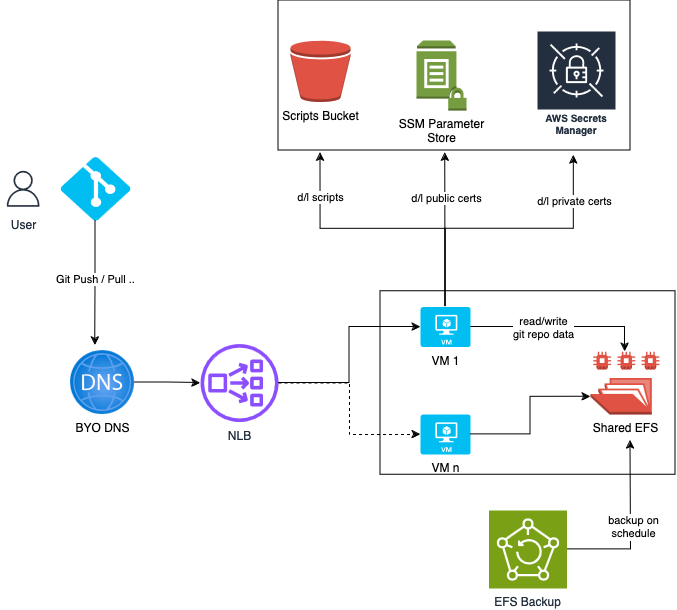

The diagram above was exported from draw.io. Its source (the exported page's mxGraphModel, read from the mxfile embedded in the PNG):
<mxGraphModel dx="1021" dy="535" grid="1" gridSize="10" guides="1" tooltips="1" connect="1" arrows="1" fold="1" page="1" pageScale="1" pageWidth="827" pageHeight="1169" math="0" shadow="0">
  <root>
    <mxCell id="0" />
    <mxCell id="1" parent="0" />
    <mxCell id="l9AkCLbXs-fqpU6GZf-Q-34" value="" style="rounded=0;whiteSpace=wrap;html=1;" vertex="1" parent="1">
      <mxGeometry x="410" y="380.75" width="295" height="183.5" as="geometry" />
    </mxCell>
    <mxCell id="l9AkCLbXs-fqpU6GZf-Q-30" value="" style="rounded=0;whiteSpace=wrap;html=1;" vertex="1" parent="1">
      <mxGeometry x="308" y="90" width="352" height="150" as="geometry" />
    </mxCell>
    <mxCell id="l9AkCLbXs-fqpU6GZf-Q-7" style="edgeStyle=orthogonalEdgeStyle;rounded=0;orthogonalLoop=1;jettySize=auto;html=1;" edge="1" parent="1" source="l9AkCLbXs-fqpU6GZf-Q-1" target="l9AkCLbXs-fqpU6GZf-Q-2">
      <mxGeometry relative="1" as="geometry" />
    </mxCell>
    <mxCell id="l9AkCLbXs-fqpU6GZf-Q-1" value="BYO DNS" style="image;aspect=fixed;html=1;points=[];align=center;fontSize=12;image=img/lib/azure2/networking/DNS_Zones.svg;" vertex="1" parent="1">
      <mxGeometry x="100" y="440" width="64" height="64" as="geometry" />
    </mxCell>
    <mxCell id="l9AkCLbXs-fqpU6GZf-Q-36" style="edgeStyle=orthogonalEdgeStyle;rounded=0;orthogonalLoop=1;jettySize=auto;html=1;dashed=1;" edge="1" parent="1" source="l9AkCLbXs-fqpU6GZf-Q-2" target="l9AkCLbXs-fqpU6GZf-Q-5">
      <mxGeometry relative="1" as="geometry" />
    </mxCell>
    <mxCell id="l9AkCLbXs-fqpU6GZf-Q-2" value="NLB" style="sketch=0;outlineConnect=0;fontColor=#232F3E;gradientColor=none;fillColor=#8C4FFF;strokeColor=none;dashed=0;verticalLabelPosition=bottom;verticalAlign=top;align=center;html=1;fontSize=12;fontStyle=0;aspect=fixed;pointerEvents=1;shape=mxgraph.aws4.network_load_balancer;" vertex="1" parent="1">
      <mxGeometry x="230" y="433.5" width="78" height="78" as="geometry" />
    </mxCell>
    <mxCell id="l9AkCLbXs-fqpU6GZf-Q-11" style="edgeStyle=orthogonalEdgeStyle;rounded=0;orthogonalLoop=1;jettySize=auto;html=1;" edge="1" parent="1" source="l9AkCLbXs-fqpU6GZf-Q-4" target="l9AkCLbXs-fqpU6GZf-Q-6">
      <mxGeometry relative="1" as="geometry" />
    </mxCell>
    <mxCell id="l9AkCLbXs-fqpU6GZf-Q-49" value="read/write&lt;br&gt;git repo data" style="edgeLabel;html=1;align=center;verticalAlign=middle;resizable=0;points=[];" vertex="1" connectable="0" parent="l9AkCLbXs-fqpU6GZf-Q-11">
      <mxGeometry x="-0.1891" y="-1" relative="1" as="geometry">
        <mxPoint as="offset" />
      </mxGeometry>
    </mxCell>
    <mxCell id="l9AkCLbXs-fqpU6GZf-Q-4" value="VM 1" style="verticalLabelPosition=bottom;html=1;verticalAlign=top;align=center;strokeColor=none;fillColor=#00BEF2;shape=mxgraph.azure.virtual_machine;" vertex="1" parent="1">
      <mxGeometry x="450" y="396.5" width="50" height="40" as="geometry" />
    </mxCell>
    <mxCell id="l9AkCLbXs-fqpU6GZf-Q-5" value="VM n" style="verticalLabelPosition=bottom;html=1;verticalAlign=top;align=center;strokeColor=none;fillColor=#00BEF2;shape=mxgraph.azure.virtual_machine;" vertex="1" parent="1">
      <mxGeometry x="450" y="504" width="50" height="40" as="geometry" />
    </mxCell>
    <mxCell id="l9AkCLbXs-fqpU6GZf-Q-6" value="Shared EFS" style="outlineConnect=0;dashed=0;verticalLabelPosition=bottom;verticalAlign=top;align=center;html=1;shape=mxgraph.aws3.efs_share;fillColor=#E05243;gradientColor=none;" vertex="1" parent="1">
      <mxGeometry x="620" y="441" width="69" height="63" as="geometry" />
    </mxCell>
    <mxCell id="l9AkCLbXs-fqpU6GZf-Q-8" style="edgeStyle=orthogonalEdgeStyle;rounded=0;orthogonalLoop=1;jettySize=auto;html=1;entryX=0;entryY=0.5;entryDx=0;entryDy=0;entryPerimeter=0;" edge="1" parent="1" source="l9AkCLbXs-fqpU6GZf-Q-2" target="l9AkCLbXs-fqpU6GZf-Q-4">
      <mxGeometry relative="1" as="geometry" />
    </mxCell>
    <mxCell id="l9AkCLbXs-fqpU6GZf-Q-35" style="edgeStyle=orthogonalEdgeStyle;rounded=0;orthogonalLoop=1;jettySize=auto;html=1;" edge="1" parent="1" source="l9AkCLbXs-fqpU6GZf-Q-13">
      <mxGeometry relative="1" as="geometry">
        <mxPoint x="660" y="530" as="targetPoint" />
      </mxGeometry>
    </mxCell>
    <mxCell id="l9AkCLbXs-fqpU6GZf-Q-50" value="backup on&lt;br&gt;schedule" style="edgeLabel;html=1;align=center;verticalAlign=middle;resizable=0;points=[];" vertex="1" connectable="0" parent="l9AkCLbXs-fqpU6GZf-Q-35">
      <mxGeometry x="0.0007" y="-2" relative="1" as="geometry">
        <mxPoint as="offset" />
      </mxGeometry>
    </mxCell>
    <mxCell id="l9AkCLbXs-fqpU6GZf-Q-13" value="EFS Backup" style="sketch=0;points=[[0,0,0],[0.25,0,0],[0.5,0,0],[0.75,0,0],[1,0,0],[0,1,0],[0.25,1,0],[0.5,1,0],[0.75,1,0],[1,1,0],[0,0.25,0],[0,0.5,0],[0,0.75,0],[1,0.25,0],[1,0.5,0],[1,0.75,0]];outlineConnect=0;fontColor=#232F3E;fillColor=#7AA116;strokeColor=#ffffff;dashed=0;verticalLabelPosition=bottom;verticalAlign=top;align=center;html=1;fontSize=12;fontStyle=0;aspect=fixed;shape=mxgraph.aws4.resourceIcon;resIcon=mxgraph.aws4.backup;" vertex="1" parent="1">
      <mxGeometry x="518.5" y="600" width="78" height="78" as="geometry" />
    </mxCell>
    <mxCell id="l9AkCLbXs-fqpU6GZf-Q-18" value="Scripts Bucket" style="outlineConnect=0;dashed=0;verticalLabelPosition=bottom;verticalAlign=top;align=center;html=1;shape=mxgraph.aws3.bucket;fillColor=#E05243;gradientColor=none;" vertex="1" parent="1">
      <mxGeometry x="320" y="130" width="60" height="61.5" as="geometry" />
    </mxCell>
    <mxCell id="l9AkCLbXs-fqpU6GZf-Q-22" value="SSM Parameter&lt;br&gt;Store" style="outlineConnect=0;dashed=0;verticalLabelPosition=bottom;verticalAlign=top;align=center;html=1;shape=mxgraph.aws3.parameter_store;fillColor=#759C3E;gradientColor=none;" vertex="1" parent="1">
      <mxGeometry x="446" y="130" width="50" height="70" as="geometry" />
    </mxCell>
    <mxCell id="l9AkCLbXs-fqpU6GZf-Q-26" style="edgeStyle=orthogonalEdgeStyle;rounded=0;orthogonalLoop=1;jettySize=auto;html=1;entryX=0;entryY=0.72;entryDx=0;entryDy=0;entryPerimeter=0;" edge="1" parent="1" source="l9AkCLbXs-fqpU6GZf-Q-5" target="l9AkCLbXs-fqpU6GZf-Q-6">
      <mxGeometry relative="1" as="geometry" />
    </mxCell>
    <mxCell id="l9AkCLbXs-fqpU6GZf-Q-29" value="AWS Secrets Manager" style="sketch=0;outlineConnect=0;fontColor=#232F3E;gradientColor=none;strokeColor=#ffffff;fillColor=#232F3E;dashed=0;verticalLabelPosition=middle;verticalAlign=bottom;align=center;html=1;whiteSpace=wrap;fontSize=10;fontStyle=1;spacing=3;shape=mxgraph.aws4.productIcon;prIcon=mxgraph.aws4.secrets_manager;" vertex="1" parent="1">
      <mxGeometry x="566" y="120" width="80" height="110" as="geometry" />
    </mxCell>
    <mxCell id="l9AkCLbXs-fqpU6GZf-Q-31" style="edgeStyle=orthogonalEdgeStyle;rounded=0;orthogonalLoop=1;jettySize=auto;html=1;entryX=0.474;entryY=1.014;entryDx=0;entryDy=0;entryPerimeter=0;" edge="1" parent="1" source="l9AkCLbXs-fqpU6GZf-Q-4" target="l9AkCLbXs-fqpU6GZf-Q-30">
      <mxGeometry relative="1" as="geometry" />
    </mxCell>
    <mxCell id="l9AkCLbXs-fqpU6GZf-Q-47" value="d/l public certs" style="edgeLabel;html=1;align=center;verticalAlign=middle;resizable=0;points=[];" vertex="1" connectable="0" parent="l9AkCLbXs-fqpU6GZf-Q-31">
      <mxGeometry x="0.4305" y="-1" relative="1" as="geometry">
        <mxPoint y="1" as="offset" />
      </mxGeometry>
    </mxCell>
    <mxCell id="l9AkCLbXs-fqpU6GZf-Q-32" style="edgeStyle=orthogonalEdgeStyle;rounded=0;orthogonalLoop=1;jettySize=auto;html=1;entryX=0.119;entryY=1.014;entryDx=0;entryDy=0;entryPerimeter=0;" edge="1" parent="1" source="l9AkCLbXs-fqpU6GZf-Q-4" target="l9AkCLbXs-fqpU6GZf-Q-30">
      <mxGeometry relative="1" as="geometry" />
    </mxCell>
    <mxCell id="l9AkCLbXs-fqpU6GZf-Q-48" value="d/l scripts" style="edgeLabel;html=1;align=center;verticalAlign=middle;resizable=0;points=[];" vertex="1" connectable="0" parent="l9AkCLbXs-fqpU6GZf-Q-32">
      <mxGeometry x="0.6828" relative="1" as="geometry">
        <mxPoint as="offset" />
      </mxGeometry>
    </mxCell>
    <mxCell id="l9AkCLbXs-fqpU6GZf-Q-33" style="edgeStyle=orthogonalEdgeStyle;rounded=0;orthogonalLoop=1;jettySize=auto;html=1;entryX=0.839;entryY=1.033;entryDx=0;entryDy=0;entryPerimeter=0;" edge="1" parent="1" source="l9AkCLbXs-fqpU6GZf-Q-4" target="l9AkCLbXs-fqpU6GZf-Q-30">
      <mxGeometry relative="1" as="geometry" />
    </mxCell>
    <mxCell id="l9AkCLbXs-fqpU6GZf-Q-46" value="d/l private certs" style="edgeLabel;html=1;align=center;verticalAlign=middle;resizable=0;points=[];" vertex="1" connectable="0" parent="l9AkCLbXs-fqpU6GZf-Q-33">
      <mxGeometry x="0.6729" relative="1" as="geometry">
        <mxPoint as="offset" />
      </mxGeometry>
    </mxCell>
    <mxCell id="l9AkCLbXs-fqpU6GZf-Q-37" value="" style="verticalLabelPosition=bottom;html=1;verticalAlign=top;align=center;strokeColor=none;fillColor=#00BEF2;shape=mxgraph.azure.git_repository;" vertex="1" parent="1">
      <mxGeometry x="90" y="246.25" width="70" height="63.75" as="geometry" />
    </mxCell>
    <mxCell id="l9AkCLbXs-fqpU6GZf-Q-39" value="User" style="sketch=0;outlineConnect=0;fontColor=#232F3E;gradientColor=none;strokeColor=#232F3E;fillColor=#ffffff;dashed=0;verticalLabelPosition=bottom;verticalAlign=top;align=center;html=1;fontSize=12;fontStyle=0;aspect=fixed;shape=mxgraph.aws4.resourceIcon;resIcon=mxgraph.aws4.user;" vertex="1" parent="1">
      <mxGeometry x="30" y="255.63" width="45" height="45" as="geometry" />
    </mxCell>
    <mxCell id="l9AkCLbXs-fqpU6GZf-Q-44" style="edgeStyle=orthogonalEdgeStyle;rounded=0;orthogonalLoop=1;jettySize=auto;html=1;entryX=0.386;entryY=-0.078;entryDx=0;entryDy=0;entryPerimeter=0;" edge="1" parent="1" source="l9AkCLbXs-fqpU6GZf-Q-37" target="l9AkCLbXs-fqpU6GZf-Q-1">
      <mxGeometry relative="1" as="geometry" />
    </mxCell>
    <mxCell id="l9AkCLbXs-fqpU6GZf-Q-45" value="Git Push / Pull .." style="edgeLabel;html=1;align=center;verticalAlign=middle;resizable=0;points=[];" vertex="1" connectable="0" parent="l9AkCLbXs-fqpU6GZf-Q-44">
      <mxGeometry x="-0.0651" relative="1" as="geometry">
        <mxPoint y="2" as="offset" />
      </mxGeometry>
    </mxCell>
  </root>
</mxGraphModel>